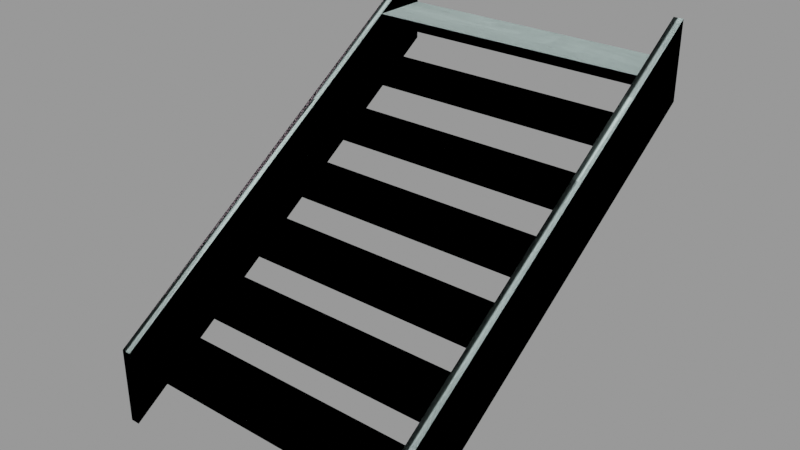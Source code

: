 # Source: stairs_wood001a.blend  (saved by Blender 2.92.15; exported with 4.5.12 LTS)
import bpy
from mathutils import Matrix  # noqa: F401  (used for matrix-valued properties, if any)

bpy.ops.wm.read_factory_settings(use_empty=True)
scene = bpy.context.scene
scene.name = 'stairs_wood001a.qc'

# ---- collections
col_stairs_wood001a = bpy.data.collections.new('stairs_wood001a'); scene.collection.children.link(col_stairs_wood001a)

# ---- materials (node trees are filled in below, after node groups)
mat_wood_floor001 = bpy.data.materials.new('wood_floor001')
mat_wood_floor001.use_transparent_shadow = False
mat_wood_floor001.diffuse_color = (0.8211, 0.6546, 0.7514, 1.0)
mat_phy = bpy.data.materials.new('  phy')
mat_phy.use_transparent_shadow = False
mat_phy.diffuse_color = (0.6574, 0.8417, 0.8057, 1.0)

# ---- material node trees

# ---- meshes
me_stairs_wood001a_reference = bpy.data.meshes.new('stairs_wood001a_reference')
me_stairs_wood001a_reference.from_pydata([(-30.0, -12.0, -1e-06), (30.0, -12.0, -1e-06), (-30.0, -1e-06, 0.0), (30.0, 1e-06, 0.0), (30.0, 1e-06, 8.0), (32.0, 1e-06, 8.0), (30.0, 2e-06, -8.0), (32.0, 2e-06, -8.0), (32.0, -84.0, -48.0), (30.0, -84.0, -48.0), (30.0, -84.0, -64.0), (32.0, -84.0, -64.0), (-32.0, -2e-06, 8.0), (-30.0, -2e-06, 8.0), (-32.0, -1e-06, -8.0), (-30.0, -1e-06, -8.0), (-30.0, -84.0, -48.0), (-32.0, -84.0, -48.0), (-32.0, -84.0, -64.0), (-30.0, -84.0, -64.0), (-30.0, -72.0, -50.0), (30.0, -72.0, -50.0), (-30.0, -84.0, -50.0), (30.0, -84.0, -50.0), (30.0, -72.0, -48.0), (-30.0, -72.0, -48.0), (-30.0, -60.0, -42.0), (30.0, -60.0, -42.0), (-30.0, -72.0, -42.0), (30.0, -72.0, -42.0), (-30.0, -72.0, -40.0), (30.0, -72.0, -40.0), (30.0, -60.0, -40.0), (-30.0, -60.0, -40.0), (-30.0, -36.0, -26.0), (30.0, -36.0, -26.0), (-30.0, -48.0, -26.0), (30.0, -48.0, -26.0), (-30.0, -48.0, -24.0), (30.0, -48.0, -24.0), (30.0, -36.0, -24.0), (-30.0, -36.0, -24.0), (-30.0, -48.0, -34.0), (30.0, -48.0, -34.0), (-30.0, -60.0, -34.0), (30.0, -60.0, -34.0), (-30.0, -60.0, -32.0), (30.0, -60.0, -32.0), (30.0, -48.0, -32.0), (-30.0, -48.0, -32.0), (-30.0, -24.0, -18.0), (30.0, -24.0, -18.0), (-30.0, -36.0, -18.0), (30.0, -36.0, -18.0), (-30.0, -36.0, -16.0), (30.0, -36.0, -16.0), (30.0, -24.0, -16.0), (-30.0, -24.0, -16.0), (-30.0, -12.0, -10.0), (30.0, -12.0, -10.0), (-30.0, -24.0, -10.0), (30.0, -24.0, -10.0), (-30.0, -24.0, -8.0), (30.0, -24.0, -8.0), (30.0, -12.0, -8.0), (-30.0, -12.0, -8.0), (-30.0, -1e-06, -2.0), (30.0, 1e-06, -2.0), (-30.0, -12.0, -2.0), (30.0, -12.0, -2.0)], [], [(0, 1, 2), (1, 3, 2), (4, 5, 6), (5, 7, 6), (8, 5, 9), (5, 4, 9), (6, 7, 10), (7, 11, 10), (5, 8, 7), (7, 8, 11), (4, 6, 9), (9, 6, 10), (8, 9, 11), (9, 10, 11), (12, 13, 14), (13, 15, 14), (16, 13, 17), (13, 12, 17), (14, 15, 18), (15, 19, 18), (13, 16, 15), (15, 16, 19), (12, 14, 17), (17, 14, 18), (16, 17, 19), (17, 18, 19), (20, 21, 22), (21, 23, 22), (21, 20, 24), (20, 25, 24), (22, 23, 16), (23, 9, 16), (9, 24, 16), (24, 25, 16), (26, 27, 28), (27, 29, 28), (28, 29, 30), (29, 31, 30), (27, 26, 32), (26, 33, 32), (30, 31, 33), (31, 32, 33), (34, 35, 36), (35, 37, 36), (36, 37, 38), (37, 39, 38), (35, 34, 40), (34, 41, 40), (38, 39, 41), (39, 40, 41), (42, 43, 44), (43, 45, 44), (44, 45, 46), (45, 47, 46), (43, 42, 48), (42, 49, 48), (46, 47, 49), (47, 48, 49), (50, 51, 52), (51, 53, 52), (52, 53, 54), (53, 55, 54), (51, 50, 56), (50, 57, 56), (54, 55, 57), (55, 56, 57), (58, 59, 60), (59, 61, 60), (60, 61, 62), (61, 63, 62), (59, 58, 64), (58, 65, 64), (62, 63, 65), (63, 64, 65), (66, 67, 68), (67, 69, 68), (68, 69, 0), (69, 1, 0), (67, 66, 3), (66, 2, 3)])
me_stairs_wood001a_reference.polygons.foreach_set('use_smooth', [True] * 80)
_k = set([(0, 1), (2, 3), (4, 5), (4, 6), (4, 9), (5, 7), (5, 8), (6, 7), (6, 10), (7, 11), (8, 9), (8, 11), (9, 10), (9, 16), (10, 11), (12, 13), (12, 14), (12, 17), (13, 15), (13, 16), (14, 15), (14, 18), (15, 19), (16, 17), (16, 19), (16, 24), (17, 18), (18, 19), (20, 21), (22, 23), (24, 25), (26, 27), (28, 29), (30, 31), (32, 33), (34, 35), (36, 37), (38, 39), (40, 41), (42, 43), (44, 45), (46, 47), (48, 49), (50, 51), (52, 53), (54, 55), (56, 57), (58, 59), (60, 61), (62, 63), (64, 65), (66, 67), (68, 69)])
me_stairs_wood001a_reference.attributes.new('sharp_edge', 'BOOLEAN', 'EDGE').data.foreach_set('value', [ (min(e.vertices), max(e.vertices)) in _k for e in me_stairs_wood001a_reference.edges])
_uv = me_stairs_wood001a_reference.uv_layers.new(name='UVMap')
_uv.uv.foreach_set('vector', [0.5978, 0.4979, 0.3634, 0.4979, 0.5978, 0.451, 0.3634, 0.4979, 0.3634, 0.451, 0.5978, 0.451, -0.2578, 1.0, -0.25, 1.0, -0.2578, 0.9375, -0.25, 1.0, -0.25, 0.9375, -0.2578, 0.9375, 0.1419, 0.25, -0.2524, 0.25, 0.1419, 0.2578, -0.2524, 0.25, -0.2524, 0.2578, 0.1419, 0.2578, -0.2178, -0.6902, -0.2178, -0.6824, 0.1766, -0.6902, -0.2178, -0.6824, 0.1766, -0.6824, 0.1766, -0.6902, -0.2524, -0.75, 0.1419, -0.75, -0.2178, -0.802, -0.2178, -0.802, 0.1419, -0.75, 0.1766, -0.802, -0.2524, 0.2578, -0.2178, 0.3098, 0.1419, 0.2578, 0.1419, 0.2578, -0.2178, 0.3098, 0.1766, 0.3098, 0.1419, 0.25, 0.1419, 0.2578, 0.2044, 0.25, 0.1419, 0.2578, 0.2044, 0.2578, 0.2044, 0.25, -0.5, 1.0, -0.4922, 1.0, -0.5, 0.9375, -0.4922, 1.0, -0.4922, 0.9375, -0.5, 0.9375, 0.1419, -0.7422, -0.2524, -0.7422, 0.1419, -0.75, -0.2524, -0.7422, -0.2524, -0.75, 0.1419, -0.75, -0.2178, 0.1914, -0.2178, 0.1836, 0.1766, 0.1914, -0.2178, 0.1836, 0.1766, 0.1836, 0.1766, 0.1914, -0.2524, 0.2578, 0.1419, 0.2578, -0.2178, 0.3098, -0.2178, 0.3098, 0.1419, 0.2578, 0.1766, 0.3098, -0.2524, -0.75, -0.2178, -0.802, 0.1419, -0.75, 0.1419, -0.75, -0.2178, -0.802, 0.1766, -0.802, 0.1419, -0.7422, 0.1419, -0.75, 0.2044, -0.7422, 0.1419, -0.75, 0.2044, -0.75, 0.2044, -0.7422, 0.6253, 0.3719, 0.3909, 0.3719, 0.6253, 0.4188, 0.3909, 0.3719, 0.3909, 0.4188, 0.6253, 0.4188, 0.007813, 0.5234, 0.2422, 0.5234, 0.007813, 0.5312, 0.2422, 0.5234, 0.2422, 0.5312, 0.007813, 0.5312, 0.6338, -0.1826, 0.3994, -0.1826, 0.6338, -0.1904, 0.3994, -0.1826, 0.3994, -0.1904, 0.6338, -0.1904, 0.3909, 0.4188, 0.3909, 0.3719, 0.6253, 0.4188, 0.3909, 0.3719, 0.6253, 0.3719, 0.6253, 0.4188, 0.547, 0.3084, 0.3126, 0.3084, 0.547, 0.3553, 0.3126, 0.3084, 0.3126, 0.3553, 0.547, 0.3553, 0.7373, -0.1348, 0.5029, -0.1348, 0.7373, -0.127, 0.5029, -0.1348, 0.5029, -0.127, 0.7373, -0.127, 0.007813, 0.5547, 0.2422, 0.5547, 0.007813, 0.5625, 0.2422, 0.5547, 0.2422, 0.5625, 0.007813, 0.5625, 0.547, 0.3553, 0.3126, 0.3553, 0.547, 0.3084, 0.3126, 0.3553, 0.3126, 0.3084, 0.547, 0.3084, 0.5978, 0.1864, 0.3634, 0.1864, 0.5978, 0.2332, 0.3634, 0.1864, 0.3634, 0.2332, 0.5978, 0.2332, 0.4922, 0.6143, 0.2578, 0.6143, 0.4922, 0.6221, 0.2578, 0.6143, 0.2578, 0.6221, 0.4922, 0.6221, 0.007813, 0.6172, 0.2422, 0.6172, 0.007813, 0.625, 0.2422, 0.6172, 0.2422, 0.625, 0.007813, 0.625, 0.5978, 0.2332, 0.3634, 0.2332, 0.5978, 0.1864, 0.3634, 0.2332, 0.3634, 0.1864, 0.5978, 0.1864, 0.5978, 0.2459, 0.3634, 0.2459, 0.5978, 0.2928, 0.3634, 0.2459, 0.3634, 0.2928, 0.5978, 0.2928, 0.2344, -0.007813, 0.0, -0.007813, 0.2344, 0.0, 0.0, -0.007813, 0.0, 0.0, 0.2344, 0.0, 0.007813, 0.5859, 0.2422, 0.5859, 0.007813, 0.5938, 0.2422, 0.5859, 0.2422, 0.5938, 0.007813, 0.5938, 0.5978, 0.2928, 0.3634, 0.2928, 0.5978, 0.2459, 0.3634, 0.2928, 0.3634, 0.2459, 0.5978, 0.2459, 0.5978, 0.1356, 0.3634, 0.1356, 0.5978, 0.1824, 0.3634, 0.1356, 0.3634, 0.1824, 0.5978, 0.1824, 0.4922, 0.6484, 0.2578, 0.6484, 0.4922, 0.6562, 0.2578, 0.6484, 0.2578, 0.6562, 0.4922, 0.6562, 0.007813, 0.6484, 0.2422, 0.6484, 0.007813, 0.6562, 0.2422, 0.6484, 0.2422, 0.6562, 0.007813, 0.6562, 0.5978, 0.1824, 0.3634, 0.1824, 0.5978, 0.1356, 0.3634, 0.1824, 0.3634, 0.1356, 0.5978, 0.1356, 0.5998, 0.07503, 0.3654, 0.07503, 0.5998, 0.1219, 0.3654, 0.07503, 0.3654, 0.1219, 0.5998, 0.1219, 0.4922, 0.6758, 0.2578, 0.6758, 0.4922, 0.6836, 0.2578, 0.6758, 0.2578, 0.6836, 0.4922, 0.6836, 0.007813, 0.6797, 0.2422, 0.6797, 0.007813, 0.6875, 0.2422, 0.6797, 0.2422, 0.6875, 0.007813, 0.6875, 0.8527, 0.1808, 0.6184, 0.1808, 0.8527, 0.134, 0.6184, 0.1808, 0.6184, 0.134, 0.8527, 0.134, 0.5978, 0.01419, 0.3634, 0.01419, 0.5978, 0.06106, 0.3634, 0.01419, 0.3634, 0.06106, 0.5978, 0.06106, 0.6055, 0.6758, 0.3711, 0.6758, 0.6055, 0.6836, 0.3711, 0.6758, 0.3711, 0.6836, 0.6055, 0.6836, 0.007813, 0.7109, 0.2422, 0.7109, 0.007813, 0.7188, 0.2422, 0.7109, 0.2422, 0.7188, 0.007813, 0.7188])
_uv.active_render = True
_uv = me_stairs_wood001a_reference.uv_layers.new(name='lightmap')
_uv.uv.foreach_set('vector', [0.2657, 0.499, 0.002002, 0.499, 0.2657, 0.377, 0.402, 0.249, 0.5323, 0.249, 0.5323, 0.002002, 0.9323, 0.874, 0.9323, 0.8145, 0.802, 0.874, 0.999, 0.377, 0.999, 0.499, 0.9353, 0.499, 0.2657, 0.999, 0.002002, 0.999, 0.2657, 0.9395, 0.9353, 0.249, 0.999, 0.249, 0.999, 0.002002, 0.5323, 0.999, 0.5323, 0.9395, 0.2687, 0.999, 0.5313, 0.9385, 0.2677, 0.9385, 0.2677, 0.998, 0.1353, 0.249, 0.2657, 0.002002, 0.2657, 0.249, 0.6657, 0.002002, 0.6657, 0.249, 0.5353, 0.249, 0.2657, 0.752, 0.2657, 0.874, 0.002002, 0.874, 0.5343, 0.001001, 0.5343, 0.248, 0.6647, 0.001001, 0.9323, 0.8115, 0.9323, 0.752, 0.802, 0.8115, 0.9313, 0.751, 0.801, 0.751, 0.801, 0.8105, 0.9343, 0.376, 0.998, 0.376, 0.9343, 0.498, 0.9313, 0.8135, 0.801, 0.8135, 0.801, 0.873, 0.9343, 0.001001, 0.9343, 0.248, 0.998, 0.001001, 0.001001, 0.998, 0.001001, 0.9385, 0.2647, 0.9385, 0.9323, 0.749, 0.8687, 0.749, 0.9323, 0.502, 0.8677, 0.748, 0.8677, 0.501, 0.9313, 0.501, 0.001001, 0.873, 0.2647, 0.751, 0.001001, 0.751, 0.2687, 0.374, 0.5323, 0.374, 0.5323, 0.252, 0.2647, 0.001001, 0.1343, 0.001001, 0.1343, 0.248, 0.2677, 0.251, 0.5313, 0.251, 0.2677, 0.373, 0.999, 0.374, 0.9353, 0.374, 0.999, 0.252, 0.9343, 0.373, 0.9343, 0.251, 0.998, 0.251, 0.799, 0.249, 0.799, 0.002002, 0.6687, 0.249, 0.5323, 0.627, 0.5323, 0.749, 0.2687, 0.749, 0.8657, 0.749, 0.8657, 0.502, 0.802, 0.749, 0.5323, 0.8145, 0.5323, 0.874, 0.2687, 0.874, 0.799, 0.874, 0.5353, 0.874, 0.799, 0.8145, 0.5343, 0.873, 0.5343, 0.8135, 0.798, 0.8135, 0.399, 0.624, 0.2687, 0.624, 0.399, 0.377, 0.2677, 0.623, 0.2677, 0.376, 0.398, 0.376, 0.799, 0.624, 0.5353, 0.624, 0.799, 0.502, 0.402, 0.624, 0.5323, 0.624, 0.5323, 0.377, 0.2677, 0.8135, 0.5313, 0.8135, 0.2677, 0.873, 0.8647, 0.501, 0.801, 0.501, 0.801, 0.748, 0.2657, 0.9365, 0.002002, 0.9365, 0.2657, 0.877, 0.8687, 0.249, 0.9323, 0.249, 0.9323, 0.002002, 0.2677, 0.626, 0.5313, 0.626, 0.2677, 0.748, 0.5313, 0.376, 0.401, 0.376, 0.401, 0.623, 0.2657, 0.624, 0.002002, 0.624, 0.2657, 0.502, 0.002002, 0.249, 0.1323, 0.249, 0.1323, 0.002002, 0.799, 0.8115, 0.5353, 0.8115, 0.799, 0.752, 0.802, 0.249, 0.8657, 0.249, 0.8657, 0.002002, 0.799, 0.9365, 0.5353, 0.9365, 0.799, 0.877, 0.6687, 0.499, 0.7323, 0.499, 0.7323, 0.252, 0.2657, 0.749, 0.002002, 0.749, 0.2657, 0.627, 0.799, 0.627, 0.799, 0.749, 0.5353, 0.749, 0.5343, 0.501, 0.798, 0.501, 0.5343, 0.623, 0.1313, 0.001001, 0.001001, 0.001001, 0.001001, 0.248, 0.5323, 0.8115, 0.2687, 0.8115, 0.5323, 0.752, 0.2677, 0.8105, 0.2677, 0.751, 0.5313, 0.751, 0.6677, 0.251, 0.6677, 0.498, 0.7313, 0.251, 0.5343, 0.9355, 0.5343, 0.876, 0.798, 0.876, 0.6677, 0.001001, 0.6677, 0.248, 0.798, 0.001001, 0.5343, 0.748, 0.5343, 0.626, 0.798, 0.626, 0.399, 0.249, 0.399, 0.002002, 0.2687, 0.249, 0.5353, 0.499, 0.6657, 0.499, 0.6657, 0.252, 0.801, 0.001001, 0.801, 0.248, 0.8647, 0.001001, 0.5343, 0.8105, 0.5343, 0.751, 0.798, 0.751, 0.8657, 0.499, 0.8657, 0.252, 0.802, 0.499, 0.8647, 0.251, 0.801, 0.251, 0.801, 0.498, 0.001001, 0.626, 0.2647, 0.626, 0.001001, 0.748, 0.6647, 0.251, 0.5343, 0.251, 0.5343, 0.498, 0.001001, 0.501, 0.2647, 0.501, 0.001001, 0.623, 0.2657, 0.252, 0.2657, 0.374, 0.002002, 0.374, 0.8677, 0.001001, 0.8677, 0.248, 0.9313, 0.001001, 0.001001, 0.9355, 0.001001, 0.876, 0.2647, 0.876, 0.9323, 0.499, 0.9323, 0.252, 0.8687, 0.499, 0.9313, 0.251, 0.8677, 0.251, 0.8677, 0.498, 0.001001, 0.376, 0.2647, 0.376, 0.001001, 0.498, 0.5313, 0.001001, 0.401, 0.001001, 0.401, 0.248, 0.001001, 0.251, 0.2647, 0.251, 0.001001, 0.373, 0.398, 0.001001, 0.2677, 0.001001, 0.2677, 0.248, 0.5323, 0.9365, 0.2687, 0.9365, 0.5323, 0.877, 0.2677, 0.9355, 0.2677, 0.876, 0.5313, 0.876, 0.799, 0.499, 0.799, 0.252, 0.7353, 0.499, 0.798, 0.251, 0.7343, 0.251, 0.7343, 0.498])
me_stairs_wood001a_reference.materials.append(mat_wood_floor001)
me_stairs_wood001a_reference.use_remesh_fix_poles = True
me_stairs_wood001a_reference.use_remesh_preserve_attributes = False
me_stairs_wood001a_reference.use_mirror_vertex_groups = False
me_stairs_wood001a_reference.update()
me_stairs_wood001a_reference.normals_split_custom_set([tuple(v) for v in zip(*[iter([1.263e-15, -8.333e-08, 1.0, 3.472e-15, -8.333e-08, 1.0, 1.581e-15, -8.333e-08, 1.0, 3.472e-15, -8.333e-08, 1.0, 3.79e-15, -8.333e-08, 1.0, 1.581e-15, -8.333e-08, 1.0, 0.0, 1.0, 6.25e-08, 0.0, 1.0, 6.25e-08, 0.0, 1.0, 6.25e-08, 0.0, 1.0, 6.25e-08, 0.0, 1.0, 6.25e-08, 0.0, 1.0, 6.25e-08, 0.0, -0.5547, 0.8321, 0.0, -0.5547, 0.8321, 0.0, -0.5547, 0.8321, 0.0, -0.5547, 0.8321, 0.0, -0.5547, 0.8321, 0.0, -0.5547, 0.8321, 0.0, 0.5547, -0.832, 0.0, 0.5547, -0.832, 0.0, 0.5547, -0.832, 0.0, 0.5547, -0.832, 0.0, 0.5547, -0.832, 0.0, 0.5547, -0.832, 1.0, 0.0, 0.0, 1.0, 8.478e-08, 2.021e-14, 1.0, 6.039e-09, 1.44e-15, 1.0, 6.039e-09, 1.44e-15, 1.0, 8.478e-08, 2.021e-14, 1.0, 9.082e-08, 2.165e-14, -1.0, -1.816e-07, 0.0, -1.0, -1.696e-07, -1.44e-15, -1.0, -1.208e-08, -2.021e-14, -1.0, -1.208e-08, -2.021e-14, -1.0, -1.696e-07, -1.44e-15, -1.0, 0.0, -2.165e-14, 0.0, -1.0, 0.0, 0.0, -1.0, -7.548e-08, 0.0, -1.0, -8.782e-07, 0.0, -1.0, -7.548e-08, 0.0, -1.0, -9.536e-07, 0.0, -1.0, -8.782e-07, 0.0, 1.0, 6.25e-08, 0.0, 1.0, 6.25e-08, 0.0, 1.0, 6.25e-08, 0.0, 1.0, 6.25e-08, 0.0, 1.0, 6.25e-08, 0.0, 1.0, 6.25e-08, 0.0, -0.5547, 0.8321, 0.0, -0.5547, 0.8321, 0.0, -0.5547, 0.8321, 0.0, -0.5547, 0.8321, 0.0, -0.5547, 0.8321, 0.0, -0.5547, 0.8321, 0.0, 0.5547, -0.832, 0.0, 0.5547, -0.832, 0.0, 0.5547, -0.832, 0.0, 0.5547, -0.832, 0.0, 0.5547, -0.832, 0.0, 0.5547, -0.832, 1.0, 0.0, 0.0, 1.0, 0.0, 0.0, 1.0, 0.0, 0.0, 1.0, 0.0, 0.0, 1.0, 0.0, 0.0, 1.0, 0.0, 0.0, -1.0, 0.0, 0.0, -1.0, 0.0, 0.0, -1.0, 0.0, 0.0, -1.0, 0.0, 0.0, -1.0, 0.0, 0.0, -1.0, 0.0, 0.0, 0.0, -1.0, 0.0, 0.0, -1.0, 0.0, 0.0, -1.0, 0.0, 0.0, -1.0, 0.0, 0.0, -1.0, 0.0, 0.0, -1.0, 0.0, 0.0, 0.0, -1.0, 0.0, 0.0, -1.0, 0.0, 0.0, -1.0, 0.0, 0.0, -1.0, 0.0, 0.0, -1.0, 0.0, 0.0, -1.0, 0.0, 1.0, 0.0, 0.0, 1.0, 0.0, 0.0, 1.0, 0.0, 0.0, 1.0, 0.0, 0.0, 1.0, 0.0, 0.0, 1.0, 0.0, 0.0, -1.0, 0.0, 0.0, -1.0, 0.0, 0.0, -1.0, 0.0, 0.0, -1.0, 0.0, 0.0, -1.0, 0.0, 0.0, -1.0, 0.0, 0.0, 0.0, 1.0, 0.0, 0.0, 1.0, 0.0, 0.0, 1.0, 0.0, 0.0, 1.0, 0.0, 0.0, 1.0, 0.0, 0.0, 1.0, 0.0, 0.0, -1.0, 0.0, 0.0, -1.0, 0.0, 0.0, -1.0, 0.0, 0.0, -1.0, 0.0, 0.0, -1.0, 0.0, 0.0, -1.0, 0.0, -1.0, 0.0, 0.0, -1.0, 0.0, 0.0, -1.0, 0.0, 0.0, -1.0, 0.0, 0.0, -1.0, 0.0, 0.0, -1.0, 0.0, -6.358e-08, 1.0, 0.0, -6.358e-08, 1.0, 0.0, -6.358e-08, 1.0, 0.0, -6.358e-08, 1.0, 0.0, -6.358e-08, 1.0, 0.0, -6.358e-08, 1.0, 0.0, 0.0, 0.0, 1.0, -3.534e-14, 0.0, 1.0, -5.079e-15, 0.0, 1.0, -3.534e-14, 0.0, 1.0, -4.042e-14, 0.0, 1.0, -5.079e-15, 0.0, 1.0, 0.0, 0.0, -1.0, -1.853e-08, 0.0, -1.0, -2.663e-09, 0.0, -1.0, -1.853e-08, 0.0, -1.0, -2.119e-08, 0.0, -1.0, -2.663e-09, 0.0, -1.0, 6.358e-08, -1.0, 0.0, 6.358e-08, -1.0, 0.0, 6.358e-08, -1.0, 0.0, 6.358e-08, -1.0, 0.0, 6.358e-08, -1.0, 0.0, 6.358e-08, -1.0, 0.0, -6.358e-08, 1.0, 0.0, -6.358e-08, 1.0, 0.0, -6.358e-08, 1.0, 0.0, -6.358e-08, 1.0, 0.0, -6.358e-08, 1.0, 0.0, -6.358e-08, 1.0, 0.0, 0.0, 0.0, 1.0, -1.767e-14, 0.0, 1.0, -2.539e-15, 0.0, 1.0, -1.767e-14, 0.0, 1.0, -2.021e-14, 0.0, 1.0, -2.539e-15, 0.0, 1.0, 0.0, 0.0, -1.0, -1.853e-08, 0.0, -1.0, -2.663e-09, 0.0, -1.0, -1.853e-08, 0.0, -1.0, -2.119e-08, 0.0, -1.0, -2.663e-09, 0.0, -1.0, 6.358e-08, -1.0, 0.0, 6.358e-08, -1.0, 0.0, 6.358e-08, -1.0, 0.0, 6.358e-08, -1.0, 0.0, 6.358e-08, -1.0, 0.0, 6.358e-08, -1.0, 0.0, -6.358e-08, 1.0, 0.0, -6.358e-08, 1.0, 0.0, -6.358e-08, 1.0, 0.0, -6.358e-08, 1.0, 0.0, -6.358e-08, 1.0, 0.0, -6.358e-08, 1.0, 0.0, -8.477e-08, 0.0, 1.0, 6.347e-08, 0.0, 1.0, -6.347e-08, 0.0, 1.0, 6.347e-08, 0.0, 1.0, 8.477e-08, 0.0, 1.0, -6.347e-08, 0.0, 1.0, 0.0, 0.0, -1.0, 1.853e-08, 0.0, -1.0, 2.663e-09, 0.0, -1.0, 1.853e-08, 0.0, -1.0, 2.119e-08, 0.0, -1.0, 2.663e-09, 0.0, -1.0, 6.358e-08, -1.0, 0.0, 6.358e-08, -1.0, 0.0, 6.358e-08, -1.0, 0.0, 6.358e-08, -1.0, 0.0, 6.358e-08, -1.0, 0.0, 6.358e-08, -1.0, 0.0, -3.179e-08, 1.0, 0.0, -3.179e-08, 1.0, 0.0, -3.179e-08, 1.0, 0.0, -3.179e-08, 1.0, 0.0, -3.179e-08, 1.0, 0.0, -3.179e-08, 1.0, 0.0, -4.239e-08, 0.0, 1.0, -5.325e-09, 0.0, 1.0, -3.706e-08, 0.0, 1.0, -5.325e-09, 0.0, 1.0, -1.011e-14, 0.0, 1.0, -3.706e-08, 0.0, 1.0, 0.0, 0.0, -1.0, -9.265e-09, 0.0, -1.0, -1.331e-09, 0.0, -1.0, -9.265e-09, 0.0, -1.0, -1.06e-08, 0.0, -1.0, -1.331e-09, 0.0, -1.0, 3.179e-08, -1.0, 0.0, 6.29e-08, -1.0, 0.0, 3.246e-08, -1.0, 0.0, 6.29e-08, -1.0, 0.0, 6.358e-08, -1.0, 0.0, 3.246e-08, -1.0, 0.0, -4.768e-08, 1.0, 0.0, -4.768e-08, 1.0, 0.0, -4.768e-08, 1.0, 0.0, -4.768e-08, 1.0, 0.0, -4.768e-08, 1.0, 0.0, -4.768e-08, 1.0, 0.0, -2.119e-08, 0.0, 1.0, 1.587e-08, 0.0, 1.0, -1.587e-08, 0.0, 1.0, 1.587e-08, 0.0, 1.0, 2.119e-08, 0.0, 1.0, -1.587e-08, 0.0, 1.0, 0.0, 0.0, -1.0, 0.0, 0.0, -1.0, 0.0, 0.0, -1.0, 0.0, 0.0, -1.0, 0.0, 0.0, -1.0, 0.0, 0.0, -1.0, 3.179e-08, -1.0, 0.0, 3.179e-08, -1.0, 0.0, 3.179e-08, -1.0, 0.0, 3.179e-08, -1.0, 0.0, 3.179e-08, -1.0, 0.0, 3.179e-08, -1.0, 0.0, -3.333e-08, 1.0, 0.0, -3.333e-08, 1.0, 0.0, -3.333e-08, 1.0, 0.0, -3.333e-08, 1.0, 0.0, -3.333e-08, 1.0, 0.0, -3.333e-08, 1.0, 0.0])] * 3)])
me_stairs_wood001a_physics = bpy.data.meshes.new('stairs_wood001a_physics')
me_stairs_wood001a_physics.from_pydata([(-30.0, -12.0, -1e-06), (30.0, -12.0, -2.0), (30.0, -12.0, -1e-06), (-30.0, -12.0, -2.0), (-30.0, -1e-06, 0.0), (30.0, 1e-06, 0.0), (-30.0, -1e-06, -2.0), (30.0, 1e-06, -2.0), (30.0, -24.0, -8.0), (30.0, -12.0, -10.0), (30.0, -12.0, -8.0), (30.0, -24.0, -10.0), (-30.0, -12.0, -8.0), (-30.0, -24.0, -8.0), (-30.0, -24.0, -10.0), (-30.0, -12.0, -10.0), (30.0, -36.0, -16.0), (-30.0, -24.0, -16.0), (-30.0, -36.0, -16.0), (30.0, -24.0, -16.0), (30.0, -24.0, -18.0), (30.0, -36.0, -18.0), (-30.0, -36.0, -18.0), (-30.0, -24.0, -18.0), (30.0, -48.0, -34.0), (-30.0, -48.0, -34.0), (30.0, -48.0, -32.0), (-30.0, -48.0, -32.0), (-30.0, -60.0, -32.0), (-30.0, -60.0, -34.0), (30.0, -60.0, -32.0), (30.0, -60.0, -34.0), (-30.0, -48.0, -26.0), (30.0, -48.0, -24.0), (-30.0, -48.0, -24.0), (30.0, -48.0, -26.0), (-30.0, -36.0, -24.0), (30.0, -36.0, -24.0), (-30.0, -36.0, -26.0), (30.0, -36.0, -26.0), (30.0, -60.0, -42.0), (30.0, -72.0, -40.0), (30.0, -72.0, -42.0), (30.0, -60.0, -40.0), (-30.0, -72.0, -42.0), (-30.0, -60.0, -42.0), (-30.0, -72.0, -40.0), (-30.0, -60.0, -40.0), (30.0, -72.0, -50.0), (30.0, -84.0, -48.0), (30.0, -84.0, -50.0), (30.0, -72.0, -48.0), (-30.0, -72.0, -50.0), (-30.0, -84.0, -50.0), (-30.0, -84.0, -48.0), (-30.0, -72.0, -48.0), (-32.0, -84.0, -64.0), (-32.0, -84.0, -48.0), (-32.0, -1e-06, -8.0), (-32.0, -2e-06, 8.0), (-30.0, -84.0, -64.0), (-30.0, -1e-06, -8.0), (-30.0, -2e-06, 8.0), (30.0, 1e-06, 8.0), (32.0, 1e-06, 8.0), (32.0, -84.0, -48.0), (30.0, 2e-06, -8.0), (30.0, -84.0, -64.0), (32.0, 2e-06, -8.0), (32.0, -84.0, -64.0)], [], [(0, 1, 2), (0, 3, 1), (2, 4, 0), (2, 5, 4), (0, 4, 6), (0, 6, 3), (2, 7, 5), (2, 1, 7), (4, 5, 6), (6, 5, 7), (7, 1, 6), (6, 1, 3), (8, 9, 10), (8, 11, 9), (10, 12, 8), (12, 13, 8), (12, 10, 9), (13, 11, 8), (13, 14, 11), (9, 11, 15), (15, 11, 14), (15, 14, 12), (12, 14, 13), (15, 12, 9), (16, 17, 18), (16, 19, 17), (16, 20, 19), (16, 21, 20), (18, 22, 16), (16, 22, 21), (18, 17, 22), (22, 17, 23), (17, 19, 23), (23, 19, 20), (23, 20, 21), (23, 21, 22), (24, 25, 26), (26, 25, 27), (28, 27, 29), (29, 27, 25), (28, 30, 27), (30, 26, 27), (28, 31, 30), (28, 29, 31), (30, 24, 26), (30, 31, 24), (25, 24, 29), (29, 24, 31), (32, 33, 34), (32, 35, 33), (34, 33, 36), (33, 37, 36), (34, 36, 32), (32, 36, 38), (36, 37, 38), (38, 37, 39), (39, 33, 35), (39, 37, 33), (39, 35, 38), (38, 35, 32), (40, 41, 42), (40, 43, 41), (42, 44, 40), (40, 44, 45), (42, 46, 44), (42, 41, 46), (40, 45, 43), (43, 45, 47), (46, 43, 47), (46, 41, 43), (46, 47, 44), (44, 47, 45), (48, 49, 50), (48, 51, 49), (48, 50, 52), (52, 50, 53), (49, 53, 50), (49, 54, 53), (51, 48, 55), (55, 48, 52), (51, 54, 49), (51, 55, 54), (55, 52, 54), (54, 52, 53), (56, 57, 58), (58, 57, 59), (57, 60, 54), (57, 56, 60), (57, 54, 59), (60, 56, 58), (60, 58, 61), (61, 58, 62), (62, 58, 59), (60, 61, 54), (59, 54, 62), (54, 61, 62), (63, 49, 64), (49, 65, 64), (63, 66, 49), (49, 66, 67), (63, 64, 66), (66, 64, 68), (67, 66, 68), (67, 68, 69), (67, 65, 49), (67, 69, 65), (65, 68, 64), (69, 68, 65)])
me_stairs_wood001a_physics.polygons.foreach_set('use_smooth', [True] * 108)
_uv = me_stairs_wood001a_physics.uv_layers.new(name='UVMap')
_uv.uv.foreach_set('vector', [0.0, 0.0, 0.0, 0.0, 0.0, 0.0, 0.0, 0.0, 0.0, 0.0, 0.0, 0.0, 0.0, 0.0, 0.0, 0.0, 0.0, 0.0, 0.0, 0.0, 0.0, 0.0, 0.0, 0.0, 0.0, 0.0, 0.0, 0.0, 0.0, 0.0, 0.0, 0.0, 0.0, 0.0, 0.0, 0.0, 0.0, 0.0, 0.0, 0.0, 0.0, 0.0, 0.0, 0.0, 0.0, 0.0, 0.0, 0.0, 0.0, 0.0, 0.0, 0.0, 0.0, 0.0, 0.0, 0.0, 0.0, 0.0, 0.0, 0.0, 0.0, 0.0, 0.0, 0.0, 0.0, 0.0, 0.0, 0.0, 0.0, 0.0, 0.0, 0.0, 0.0, 0.0, 0.0, 0.0, 0.0, 0.0, 0.0, 0.0, 0.0, 0.0, 0.0, 0.0, 0.0, 0.0, 0.0, 0.0, 0.0, 0.0, 0.0, 0.0, 0.0, 0.0, 0.0, 0.0, 0.0, 0.0, 0.0, 0.0, 0.0, 0.0, 0.0, 0.0, 0.0, 0.0, 0.0, 0.0, 0.0, 0.0, 0.0, 0.0, 0.0, 0.0, 0.0, 0.0, 0.0, 0.0, 0.0, 0.0, 0.0, 0.0, 0.0, 0.0, 0.0, 0.0, 0.0, 0.0, 0.0, 0.0, 0.0, 0.0, 0.0, 0.0, 0.0, 0.0, 0.0, 0.0, 0.0, 0.0, 0.0, 0.0, 0.0, 0.0, 0.0, 0.0, 0.0, 0.0, 0.0, 0.0, 0.0, 0.0, 0.0, 0.0, 0.0, 0.0, 0.0, 0.0, 0.0, 0.0, 0.0, 0.0, 0.0, 0.0, 0.0, 0.0, 0.0, 0.0, 0.0, 0.0, 0.0, 0.0, 0.0, 0.0, 0.0, 0.0, 0.0, 0.0, 0.0, 0.0, 0.0, 0.0, 0.0, 0.0, 0.0, 0.0, 0.0, 0.0, 0.0, 0.0, 0.0, 0.0, 0.0, 0.0, 0.0, 0.0, 0.0, 0.0, 0.0, 0.0, 0.0, 0.0, 0.0, 0.0, 0.0, 0.0, 0.0, 0.0, 0.0, 0.0, 0.0, 0.0, 0.0, 0.0, 0.0, 0.0, 0.0, 0.0, 0.0, 0.0, 0.0, 0.0, 0.0, 0.0, 0.0, 0.0, 0.0, 0.0, 0.0, 0.0, 0.0, 0.0, 0.0, 0.0, 0.0, 0.0, 0.0, 0.0, 0.0, 0.0, 0.0, 0.0, 0.0, 0.0, 0.0, 0.0, 0.0, 0.0, 0.0, 0.0, 0.0, 0.0, 0.0, 0.0, 0.0, 0.0, 0.0, 0.0, 0.0, 0.0, 0.0, 0.0, 0.0, 0.0, 0.0, 0.0, 0.0, 0.0, 0.0, 0.0, 0.0, 0.0, 0.0, 0.0, 0.0, 0.0, 0.0, 0.0, 0.0, 0.0, 0.0, 0.0, 0.0, 0.0, 0.0, 0.0, 0.0, 0.0, 0.0, 0.0, 0.0, 0.0, 0.0, 0.0, 0.0, 0.0, 0.0, 0.0, 0.0, 0.0, 0.0, 0.0, 0.0, 0.0, 0.0, 0.0, 0.0, 0.0, 0.0, 0.0, 0.0, 0.0, 0.0, 0.0, 0.0, 0.0, 0.0, 0.0, 0.0, 0.0, 0.0, 0.0, 0.0, 0.0, 0.0, 0.0, 0.0, 0.0, 0.0, 0.0, 0.0, 0.0, 0.0, 0.0, 0.0, 0.0, 0.0, 0.0, 0.0, 0.0, 0.0, 0.0, 0.0, 0.0, 0.0, 0.0, 0.0, 0.0, 0.0, 0.0, 0.0, 0.0, 0.0, 0.0, 0.0, 0.0, 0.0, 0.0, 0.0, 0.0, 0.0, 0.0, 0.0, 0.0, 0.0, 0.0, 0.0, 0.0, 0.0, 0.0, 0.0, 0.0, 0.0, 0.0, 0.0, 0.0, 0.0, 0.0, 0.0, 0.0, 0.0, 0.0, 0.0, 0.0, 0.0, 0.0, 0.0, 0.0, 0.0, 0.0, 0.0, 0.0, 0.0, 0.0, 0.0, 0.0, 0.0, 0.0, 0.0, 0.0, 0.0, 0.0, 0.0, 0.0, 0.0, 0.0, 0.0, 0.0, 0.0, 0.0, 0.0, 0.0, 0.0, 0.0, 0.0, 0.0, 0.0, 0.0, 0.0, 0.0, 0.0, 0.0, 0.0, 0.0, 0.0, 0.0, 0.0, 0.0, 0.0, 0.0, 0.0, 0.0, 0.0, 0.0, 0.0, 0.0, 0.0, 0.0, 0.0, 0.0, 0.0, 0.0, 0.0, 0.0, 0.0, 0.0, 0.0, 0.0, 0.0, 0.0, 0.0, 0.0, 0.0, 0.0, 0.0, 0.0, 0.0, 0.0, 0.0, 0.0, 0.0, 0.0, 0.0, 0.0, 0.0, 0.0, 0.0, 0.0, 0.0, 0.0, 0.0, 0.0, 0.0, 0.0, 0.0, 0.0, 0.0, 0.0, 0.0, 0.0, 0.0, 0.0, 0.0, 0.0, 0.0, 0.0, 0.0, 0.0, 0.0, 0.0, 0.0, 0.0, 0.0, 0.0, 0.0, 0.0, 0.0, 0.0, 0.0, 0.0, 0.0, 0.0, 0.0, 0.0, 0.0, 0.0, 0.0, 0.0, 0.0, 0.0, 0.0, 0.0, 0.0, 0.0, 0.0, 0.0, 0.0, 0.0, 0.0, 0.0, 0.0, 0.0, 0.0, 0.0, 0.0, 0.0, 0.0, 0.0, 0.0, 0.0, 0.0, 0.0, 0.0, 0.0, 0.0, 0.0, 0.0, 0.0, 0.0, 0.0, 0.0, 0.0, 0.0, 0.0, 0.0, 0.0, 0.0, 0.0, 0.0, 0.0, 0.0, 0.0, 0.0, 0.0, 0.0, 0.0, 0.0, 0.0, 0.0, 0.0, 0.0, 0.0, 0.0, 0.0, 0.0, 0.0, 0.0, 0.0, 0.0, 0.0, 0.0, 0.0, 0.0, 0.0, 0.0, 0.0, 0.0, 0.0, 0.0, 0.0, 0.0, 0.0, 0.0, 0.0, 0.0, 0.0, 0.0, 0.0, 0.0, 0.0, 0.0, 0.0, 0.0, 0.0, 0.0, 0.0, 0.0, 0.0, 0.0, 0.0, 0.0, 0.0, 0.0, 0.0, 0.0, 0.0, 0.0, 0.0, 0.0, 0.0, 0.0, 0.0, 0.0, 0.0, 0.0, 0.0, 0.0, 0.0, 0.0, 0.0, 0.0, 0.0, 0.0, 0.0, 0.0, 0.0, 0.0, 0.0, 0.0, 0.0, 0.0, 0.0, 0.0, 0.0, 0.0, 0.0, 0.0, 0.0, 0.0, 0.0, 0.0, 0.0, 0.0, 0.0, 0.0, 0.0, 0.0, 0.0])
me_stairs_wood001a_physics.materials.append(mat_phy)
me_stairs_wood001a_physics.use_remesh_fix_poles = True
me_stairs_wood001a_physics.use_remesh_preserve_attributes = False
me_stairs_wood001a_physics.use_mirror_vertex_groups = False
me_stairs_wood001a_physics.update()
me_stairs_wood001a_physics.normals_split_custom_set([tuple(v) for v in zip(*[iter([0.3156, -0.9468, -0.06319, 0.1644, 0.9863, 0.01636, 0.08302, -0.996, 0.03316, 0.3156, -0.9468, -0.06319, 0.1644, 0.9859, -0.03291, 0.1644, 0.9863, 0.01636, 0.08302, -0.996, 0.03316, -0.08304, -0.9964, -0.01659, 0.3156, -0.9468, -0.06319, 0.08302, -0.996, 0.03316, -0.316, -0.9482, 0.03163, -0.08304, -0.9964, -0.01659, 0.3156, -0.9468, -0.06319, -0.08304, -0.9964, -0.01659, -0.1643, 0.9859, -0.03292, 0.3156, -0.9468, -0.06319, -0.1643, 0.9859, -0.03292, 0.1644, 0.9859, -0.03291, 0.08302, -0.996, 0.03316, -0.164, 0.9843, 0.06557, -0.316, -0.9482, 0.03163, 0.08302, -0.996, 0.03316, 0.1644, 0.9863, 0.01636, -0.164, 0.9843, 0.06557, -0.08304, -0.9964, -0.01659, -0.316, -0.9482, 0.03163, -0.1643, 0.9859, -0.03292, -0.1643, 0.9859, -0.03292, -0.316, -0.9482, 0.03163, -0.164, 0.9843, 0.06557, -0.164, 0.9843, 0.06557, 0.1644, 0.9863, 0.01636, -0.1643, 0.9859, -0.03292, -0.1643, 0.9859, -0.03292, 0.1644, 0.9863, 0.01636, 0.1644, 0.9859, -0.03291, 0.08303, -0.996, 0.03315, -0.3157, 0.9468, 0.06308, -0.1643, -0.9859, 0.03288, 0.08303, -0.996, 0.03315, 0.1644, 0.9863, 0.01645, -0.3157, 0.9468, 0.06308, -0.1643, -0.9859, 0.03288, -0.1643, -0.9859, -0.03281, 0.08303, -0.996, 0.03315, -0.1643, -0.9859, -0.03281, 0.3161, -0.9482, -0.03159, 0.08303, -0.996, 0.03315, -0.1643, -0.9859, -0.03281, -0.1643, -0.9859, 0.03288, -0.3157, 0.9468, 0.06308, 0.3161, -0.9482, -0.03159, 0.1644, 0.9863, 0.01645, 0.08303, -0.996, 0.03315, 0.3161, -0.9482, -0.03159, 0.164, 0.9843, -0.0657, 0.1644, 0.9863, 0.01645, -0.3157, 0.9468, 0.06308, 0.1644, 0.9863, 0.01645, -0.08307, 0.9964, -0.01657, -0.08307, 0.9964, -0.01657, 0.1644, 0.9863, 0.01645, 0.164, 0.9843, -0.0657, -0.08307, 0.9964, -0.01657, 0.164, 0.9843, -0.0657, -0.1643, -0.9859, -0.03281, -0.1643, -0.9859, -0.03281, 0.164, 0.9843, -0.0657, 0.3161, -0.9482, -0.03159, -0.08307, 0.9964, -0.01657, -0.1643, -0.9859, -0.03281, -0.3157, 0.9468, 0.06308, 0.1643, -0.9859, 0.03288, -0.08297, -0.996, -0.03314, 0.1643, -0.9859, -0.0329, 0.1643, -0.9859, 0.03288, -0.316, -0.9482, 0.03163, -0.08297, -0.996, -0.03314, 0.1643, -0.9859, 0.03288, -0.164, 0.9843, 0.06557, -0.316, -0.9482, 0.03163, 0.1643, -0.9859, 0.03288, 0.08304, 0.9964, 0.01659, -0.164, 0.9843, 0.06557, 0.1643, -0.9859, -0.0329, 0.3157, 0.9468, -0.06311, 0.1643, -0.9859, 0.03288, 0.1643, -0.9859, 0.03288, 0.3157, 0.9468, -0.06311, 0.08304, 0.9964, 0.01659, 0.1643, -0.9859, -0.0329, -0.08297, -0.996, -0.03314, 0.3157, 0.9468, -0.06311, 0.3157, 0.9468, -0.06311, -0.08297, -0.996, -0.03314, -0.1644, 0.9863, -0.01648, -0.08297, -0.996, -0.03314, -0.316, -0.9482, 0.03163, -0.1644, 0.9863, -0.01648, -0.1644, 0.9863, -0.01648, -0.316, -0.9482, 0.03163, -0.164, 0.9843, 0.06557, -0.1644, 0.9863, -0.01648, -0.164, 0.9843, 0.06557, 0.08304, 0.9964, 0.01659, -0.1644, 0.9863, -0.01648, 0.08304, 0.9964, 0.01659, 0.3157, 0.9468, -0.06311, -0.08297, 0.996, 0.03321, -0.316, 0.9482, -0.03165, -0.3161, -0.9482, 0.03165, -0.3161, -0.9482, 0.03165, -0.316, 0.9482, -0.03165, -0.08303, -0.996, -0.03321, 0.3161, -0.9482, -0.03154, -0.08303, -0.996, -0.03321, 0.083, 0.996, -0.03324, 0.083, 0.996, -0.03324, -0.08303, -0.996, -0.03321, -0.316, 0.9482, -0.03165, 0.3161, -0.9482, -0.03154, 0.08296, -0.996, 0.03321, -0.08303, -0.996, -0.03321, 0.08296, -0.996, 0.03321, -0.3161, -0.9482, 0.03165, -0.08303, -0.996, -0.03321, 0.3161, -0.9482, -0.03154, 0.3161, 0.9482, 0.03164, 0.08296, -0.996, 0.03321, 0.3161, -0.9482, -0.03154, 0.083, 0.996, -0.03324, 0.3161, 0.9482, 0.03164, 0.08296, -0.996, 0.03321, -0.08297, 0.996, 0.03321, -0.3161, -0.9482, 0.03165, 0.08296, -0.996, 0.03321, 0.3161, 0.9482, 0.03164, -0.08297, 0.996, 0.03321, -0.316, 0.9482, -0.03165, -0.08297, 0.996, 0.03321, 0.083, 0.996, -0.03324, 0.083, 0.996, -0.03324, -0.08297, 0.996, 0.03321, 0.3161, 0.9482, 0.03164, 0.3157, 0.9468, -0.06311, 0.1644, -0.9859, 0.03284, 0.1644, -0.9859, -0.03282, 0.3157, 0.9468, -0.06311, 0.08307, 0.9964, 0.01663, 0.1644, -0.9859, 0.03284, 0.1644, -0.9859, -0.03282, 0.1644, -0.9859, 0.03284, -0.08297, -0.996, -0.03314, 0.1644, -0.9859, 0.03284, -0.316, -0.9482, 0.03163, -0.08297, -0.996, -0.03314, 0.1644, -0.9859, -0.03282, -0.08297, -0.996, -0.03314, 0.3157, 0.9468, -0.06311, 0.3157, 0.9468, -0.06311, -0.08297, -0.996, -0.03314, -0.1644, 0.9863, -0.01648, -0.08297, -0.996, -0.03314, -0.316, -0.9482, 0.03163, -0.1644, 0.9863, -0.01648, -0.1644, 0.9863, -0.01648, -0.316, -0.9482, 0.03163, -0.164, 0.9843, 0.06565, -0.164, 0.9843, 0.06565, 0.1644, -0.9859, 0.03284, 0.08307, 0.9964, 0.01663, -0.164, 0.9843, 0.06565, -0.316, -0.9482, 0.03163, 0.1644, -0.9859, 0.03284, -0.164, 0.9843, 0.06565, 0.08307, 0.9964, 0.01663, -0.1644, 0.9863, -0.01648, -0.1644, 0.9863, -0.01648, 0.08307, 0.9964, 0.01663, 0.3157, 0.9468, -0.06311, -0.08296, 0.996, 0.03322, 0.164, -0.9843, 0.06569, 0.3161, 0.9482, 0.03159, -0.08296, 0.996, 0.03322, -0.1643, -0.9863, 0.01643, 0.164, -0.9843, 0.06569, 0.3161, 0.9482, 0.03159, 0.08303, 0.996, -0.03326, -0.08296, 0.996, 0.03322, -0.08296, 0.996, 0.03322, 0.08303, 0.996, -0.03326, -0.316, 0.9482, -0.03165, 0.3161, 0.9482, 0.03159, 0.1644, -0.9863, -0.01642, 0.08303, 0.996, -0.03326, 0.3161, 0.9482, 0.03159, 0.164, -0.9843, 0.06569, 0.1644, -0.9863, -0.01642, -0.08296, 0.996, 0.03322, -0.316, 0.9482, -0.03165, -0.1643, -0.9863, 0.01643, -0.1643, -0.9863, 0.01643, -0.316, 0.9482, -0.03165, -0.1641, -0.9843, -0.06563, 0.1644, -0.9863, -0.01642, -0.1643, -0.9863, 0.01643, -0.1641, -0.9843, -0.06563, 0.1644, -0.9863, -0.01642, 0.164, -0.9843, 0.06569, -0.1643, -0.9863, 0.01643, 0.1644, -0.9863, -0.01642, -0.1641, -0.9843, -0.06563, 0.08303, 0.996, -0.03326, 0.08303, 0.996, -0.03326, -0.1641, -0.9843, -0.06563, -0.316, 0.9482, -0.03165, -0.3157, 0.9468, 0.06307, 0.3155, -0.9468, 0.06313, 0.08304, 0.9964, 0.01659, -0.3157, 0.9468, 0.06307, -0.083, -0.9964, 0.01665, 0.3155, -0.9468, 0.06313, -0.3157, 0.9468, 0.06307, 0.08304, 0.9964, 0.01659, -0.08302, 0.996, -0.03316, -0.08302, 0.996, -0.03316, 0.08304, 0.9964, 0.01659, 0.3161, 0.9482, -0.03168, 0.3155, -0.9468, 0.06313, 0.3161, 0.9482, -0.03168, 0.08304, 0.9964, 0.01659, 0.3155, -0.9468, 0.06313, 0.08294, -0.996, -0.03324, 0.3161, 0.9482, -0.03168, -0.083, -0.9964, 0.01665, -0.3157, 0.9468, 0.06307, -0.3161, -0.9482, -0.03154, -0.3161, -0.9482, -0.03154, -0.3157, 0.9468, 0.06307, -0.08302, 0.996, -0.03316, -0.083, -0.9964, 0.01665, 0.08294, -0.996, -0.03324, 0.3155, -0.9468, 0.06313, -0.083, -0.9964, 0.01665, -0.3161, -0.9482, -0.03154, 0.08294, -0.996, -0.03324, -0.3161, -0.9482, -0.03154, -0.08302, 0.996, -0.03316, 0.08294, -0.996, -0.03324, 0.08294, -0.996, -0.03324, -0.08302, 0.996, -0.03316, 0.3161, 0.9482, -0.03168, -0.05899, 0.1239, -0.9905, 0.06524, -0.06221, -0.9959, -0.1057, 0.1233, -0.9867, -0.1057, 0.1233, -0.9867, 0.06524, -0.06221, -0.9959, 0.1372, -0.2402, -0.961, 0.06524, -0.06221, -0.9959, -0.1147, 0.241, 0.9637, 0.09412, -0.1234, 0.9879, 0.06524, -0.06221, -0.9959, -0.05899, 0.1239, -0.9905, -0.1147, 0.241, 0.9637, 0.06524, -0.06221, -0.9959, 0.09412, -0.1234, 0.9879, 0.1372, -0.2402, -0.961, -0.1147, 0.241, 0.9637, -0.05899, 0.1239, -0.9905, -0.1057, 0.1233, -0.9867, -0.1147, 0.241, 0.9637, -0.1057, 0.1233, -0.9867, -0.05338, 0.06223, 0.9966, -0.05338, 0.06223, 0.9966, -0.1057, 0.1233, -0.9867, 0.03546, -0.124, 0.9917, 0.03546, -0.124, 0.9917, -0.1057, 0.1233, -0.9867, 0.1372, -0.2402, -0.961, -0.1147, 0.241, 0.9637, -0.05338, 0.06223, 0.9966, 0.09412, -0.1234, 0.9879, 0.1372, -0.2402, -0.961, 0.09412, -0.1234, 0.9879, 0.03546, -0.124, 0.9917, 0.09412, -0.1234, 0.9879, -0.05338, 0.06223, 0.9966, 0.03546, -0.124, 0.9917, 0.05897, -0.1238, -0.9906, 0.09407, -0.1234, -0.9879, 0.1147, -0.2409, 0.9638, 0.09407, -0.1234, -0.9879, 0.06527, -0.06221, 0.9959, 0.1147, -0.2409, 0.9638, 0.05897, -0.1238, -0.9906, -0.06518, 0.06229, -0.9959, 0.09407, -0.1234, -0.9879, 0.09407, -0.1234, -0.9879, -0.06518, 0.06229, -0.9959, -0.1147, 0.2409, -0.9638, 0.05897, -0.1238, -0.9906, 0.1147, -0.2409, 0.9638, -0.06518, 0.06229, -0.9959, -0.06518, 0.06229, -0.9959, 0.1147, -0.2409, 0.9638, -0.09415, 0.1235, 0.9879, -0.1147, 0.2409, -0.9638, -0.06518, 0.06229, -0.9959, -0.09415, 0.1235, 0.9879, -0.1147, 0.2409, -0.9638, -0.09415, 0.1235, 0.9879, -0.05897, 0.1238, 0.9906, -0.1147, 0.2409, -0.9638, 0.06527, -0.06221, 0.9959, 0.09407, -0.1234, -0.9879, -0.1147, 0.2409, -0.9638, -0.05897, 0.1238, 0.9906, 0.06527, -0.06221, 0.9959, 0.06527, -0.06221, 0.9959, -0.09415, 0.1235, 0.9879, 0.1147, -0.2409, 0.9638, -0.05897, 0.1238, 0.9906, -0.09415, 0.1235, 0.9879, 0.06527, -0.06221, 0.9959])] * 3)])
arm_stairs_wood001a_qc_skeleton = bpy.data.armatures.new('stairs_wood001a.qc_skeleton')  # bones are not reproduced

# ---- objects
ob_stairs_wood001a_qc_skeleton = bpy.data.objects.new('stairs_wood001a.qc_skeleton', arm_stairs_wood001a_qc_skeleton)
ob_stairs_wood001a_reference = bpy.data.objects.new('stairs_wood001a_reference', me_stairs_wood001a_reference)
ob_stairs_wood001a_physics = bpy.data.objects.new('stairs_wood001a_physics', me_stairs_wood001a_physics)

# ---- transforms, parenting, visibility, modifiers, constraints
ob_stairs_wood001a_qc_skeleton.location = (0.0, 0.0, 0.0)
ob_stairs_wood001a_qc_skeleton.show_in_front = True
ob_stairs_wood001a_qc_skeleton.lineart.crease_threshold = 0.0
ob_stairs_wood001a_reference.parent = ob_stairs_wood001a_qc_skeleton
ob_stairs_wood001a_reference.location = (0.0, 0.0, 0.0)
ob_stairs_wood001a_reference.lineart.crease_threshold = 0.0
_vg = ob_stairs_wood001a_reference.vertex_groups.new(name='static_prop')
_vg.add([0, 1, 2, 3, 4, 5, 6, 7, 8, 9, 10, 11, 12, 13, 14, 15, 16, 17, 18, 19, 20, 21, 22, 23, 24, 25, 26, 27, 28, 29, 30, 31, 32, 33, 34, 35, 36, 37, 38, 39, 40, 41, 42, 43, 44, 45, 46, 47, 48, 49, 50, 51, 52, 53, 54, 55, 56, 57, 58, 59, 60, 61, 62, 63, 64, 65, 66, 67, 68, 69], 1.0, 'REPLACE')
_m = ob_stairs_wood001a_reference.modifiers.new('Armature', 'ARMATURE')
_m.object = ob_stairs_wood001a_qc_skeleton
ob_stairs_wood001a_physics.parent = ob_stairs_wood001a_qc_skeleton
ob_stairs_wood001a_physics.location = (0.0, 0.0, 0.0)
ob_stairs_wood001a_physics.display_type = 'SOLID'
ob_stairs_wood001a_physics.show_wire = True
ob_stairs_wood001a_physics.lineart.crease_threshold = 0.0
_vg = ob_stairs_wood001a_physics.vertex_groups.new(name='static_prop')
_vg.add([0, 1, 2, 3, 4, 5, 6, 7, 8, 9, 10, 11, 12, 13, 14, 15, 16, 17, 18, 19, 20, 21, 22, 23, 24, 25, 26, 27, 28, 29, 30, 31, 32, 33, 34, 35, 36, 37, 38, 39, 40, 41, 42, 43, 44, 45, 46, 47, 48, 49, 50, 51, 52, 53, 54, 55, 56, 57, 58, 59, 60, 61, 62, 63, 64, 65, 66, 67, 68, 69], 1.0, 'REPLACE')
_m = ob_stairs_wood001a_physics.modifiers.new('Armature', 'ARMATURE')
_m.object = ob_stairs_wood001a_qc_skeleton

# ---- collection membership
scene.collection.objects.link(ob_stairs_wood001a_qc_skeleton)
scene.collection.objects.link(ob_stairs_wood001a_reference)
scene.collection.objects.link(ob_stairs_wood001a_physics)
col_stairs_wood001a.objects.link(ob_stairs_wood001a_qc_skeleton)
col_stairs_wood001a.objects.link(ob_stairs_wood001a_reference)
col_stairs_wood001a.objects.link(ob_stairs_wood001a_physics)

# ---- scene / render settings (as saved in the file)
scene.frame_start = 1; scene.frame_end = 250; scene.frame_set(0)
scene.render.engine = 'BLENDER_EEVEE_NEXT'
scene.cycles.use_denoising = False
scene.cycles.samples = 128
scene.cycles.sampling_pattern = 'TABULATED_SOBOL'
scene.cycles.use_adaptive_sampling = False
scene.cycles.use_light_tree = False
scene.view_settings.view_transform = 'Filmic'
bpy.context.view_layer.update()

# ---- added for rendering (the .blend has no active camera and no usable light): camera, sun + grey world if the file has none
cam_auto = bpy.data.cameras.new('AutoCamera')
cam_auto.lens = 50.0
cam_auto.sensor_width = 36.0
cam_auto.clip_end = 2075.37
ob_auto_camera = bpy.data.objects.new('AutoCamera', cam_auto)
scene.collection.objects.link(ob_auto_camera)
ob_auto_camera.location = (118.255, -183.907, 66.6041)
ob_auto_camera.rotation_euler = (1.09748, -7.21219e-08, 0.694738)
scene.camera = ob_auto_camera
light_auto_sun = bpy.data.lights.new('AutoSun', 'SUN')
light_auto_sun.energy = 3.0
light_auto_sun.angle = 0.0523599
ob_auto_sun = bpy.data.objects.new('AutoSun', light_auto_sun)
scene.collection.objects.link(ob_auto_sun)
ob_auto_sun.rotation_euler = (0.872665, 0.174533, 0.523599)
if scene.world is None:
    world_auto = bpy.data.worlds.new('AutoWorld')
    world_auto.color = (0.3, 0.3, 0.3)
    scene.world = world_auto
bpy.context.view_layer.update()
